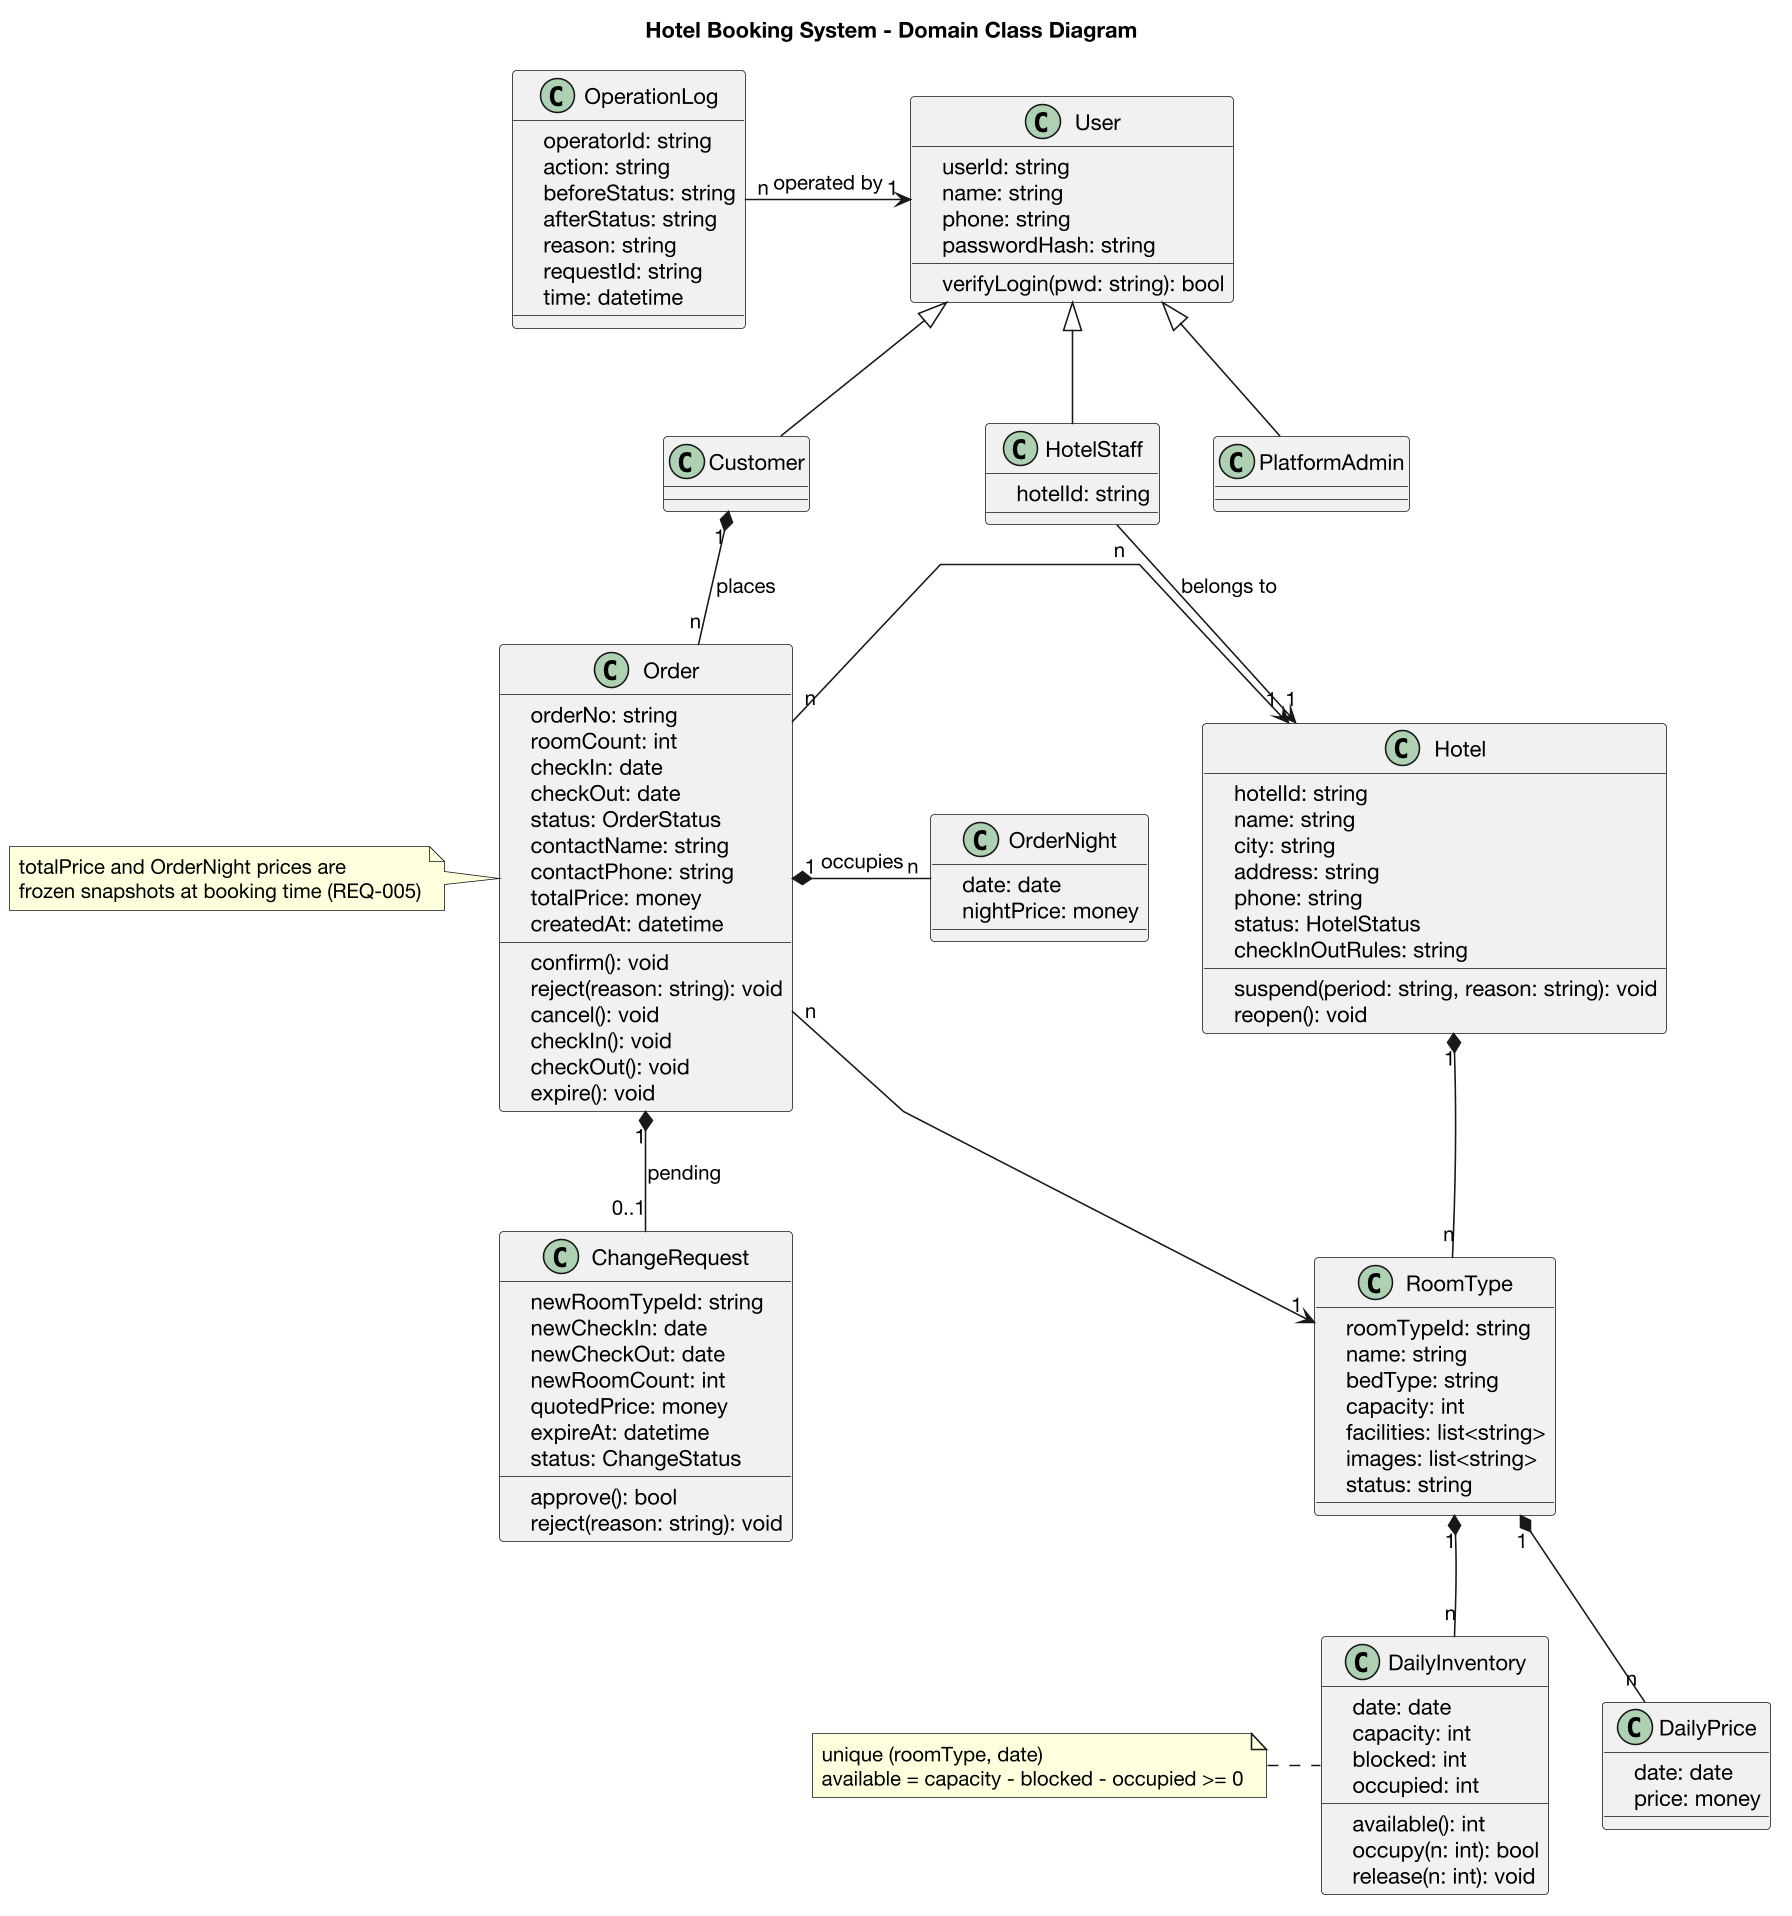

The diagram above was rendered by PlantUML. Its source (embedded in the PNG):
@startuml UML类图
title Hotel Booking System - Domain Class Diagram

skinparam dpi 150
skinparam linetype polyline
skinparam defaultFontName "Helvetica Neue"
skinparam classAttributeIconSize 3

class User {
  -userId: string
  -name: string
  -phone: string
  -passwordHash: string
  +verifyLogin(pwd: string): bool
}

class Customer
class HotelStaff {
  -hotelId: string
}
class PlatformAdmin

class Hotel {
  -hotelId: string
  -name: string
  -city: string
  -address: string
  -phone: string
  -status: HotelStatus
  -checkInOutRules: string
  +suspend(period: string, reason: string): void
  +reopen(): void
}

class RoomType {
  -roomTypeId: string
  -name: string
  -bedType: string
  -capacity: int
  -facilities: list<string>
  -images: list<string>
  -status: string
}

class DailyInventory {
  -date: date
  -capacity: int
  -blocked: int
  -occupied: int
  +available(): int
  +occupy(n: int): bool
  +release(n: int): void
}

class DailyPrice {
  -date: date
  -price: money
}

class Order {
  -orderNo: string
  -roomCount: int
  -checkIn: date
  -checkOut: date
  -status: OrderStatus
  -contactName: string
  -contactPhone: string
  -totalPrice: money
  -createdAt: datetime
  +confirm(): void
  +reject(reason: string): void
  +cancel(): void
  +checkIn(): void
  +checkOut(): void
  +expire(): void
}

class OrderNight {
  -date: date
  -nightPrice: money
}

class ChangeRequest {
  -newRoomTypeId: string
  -newCheckIn: date
  -newCheckOut: date
  -newRoomCount: int
  -quotedPrice: money
  -expireAt: datetime
  -status: ChangeStatus
  +approve(): bool
  +reject(reason: string): void
}

class OperationLog {
  -operatorId: string
  -action: string
  -beforeStatus: string
  -afterStatus: string
  -reason: string
  -requestId: string
  -time: datetime
}

' 布局辅助
OperationLog -[hidden]r- User
Customer -[hidden]d- Order
Order -[hidden]r- Hotel
Hotel -[hidden]d- RoomType
RoomType -[hidden]d- DailyInventory
DailyInventory -[hidden]r- DailyPrice
Order -[hidden]d- ChangeRequest
Order -[hidden]r- OrderNight

User <|-- Customer
User <|-- HotelStaff
User <|-- PlatformAdmin

HotelStaff "n" --> "1" Hotel : belongs to
Hotel "1" *-- "n" RoomType
RoomType "1" *-- "n" DailyInventory
RoomType "1" *-- "n" DailyPrice
Customer "1" *-- "n" Order : places
Order "n" --> "1" Hotel
Order "n" --> "1" RoomType
Order "1" *-- "n" OrderNight : occupies
Order "1" *-- "0..1" ChangeRequest : pending
OperationLog "n" --> "1" User : operated by

note left of DailyInventory
  unique (roomType, date)
  available = capacity - blocked - occupied >= 0
end note

note left of Order
  totalPrice and OrderNight prices are
  frozen snapshots at booking time (REQ-005)
end note

@enduml